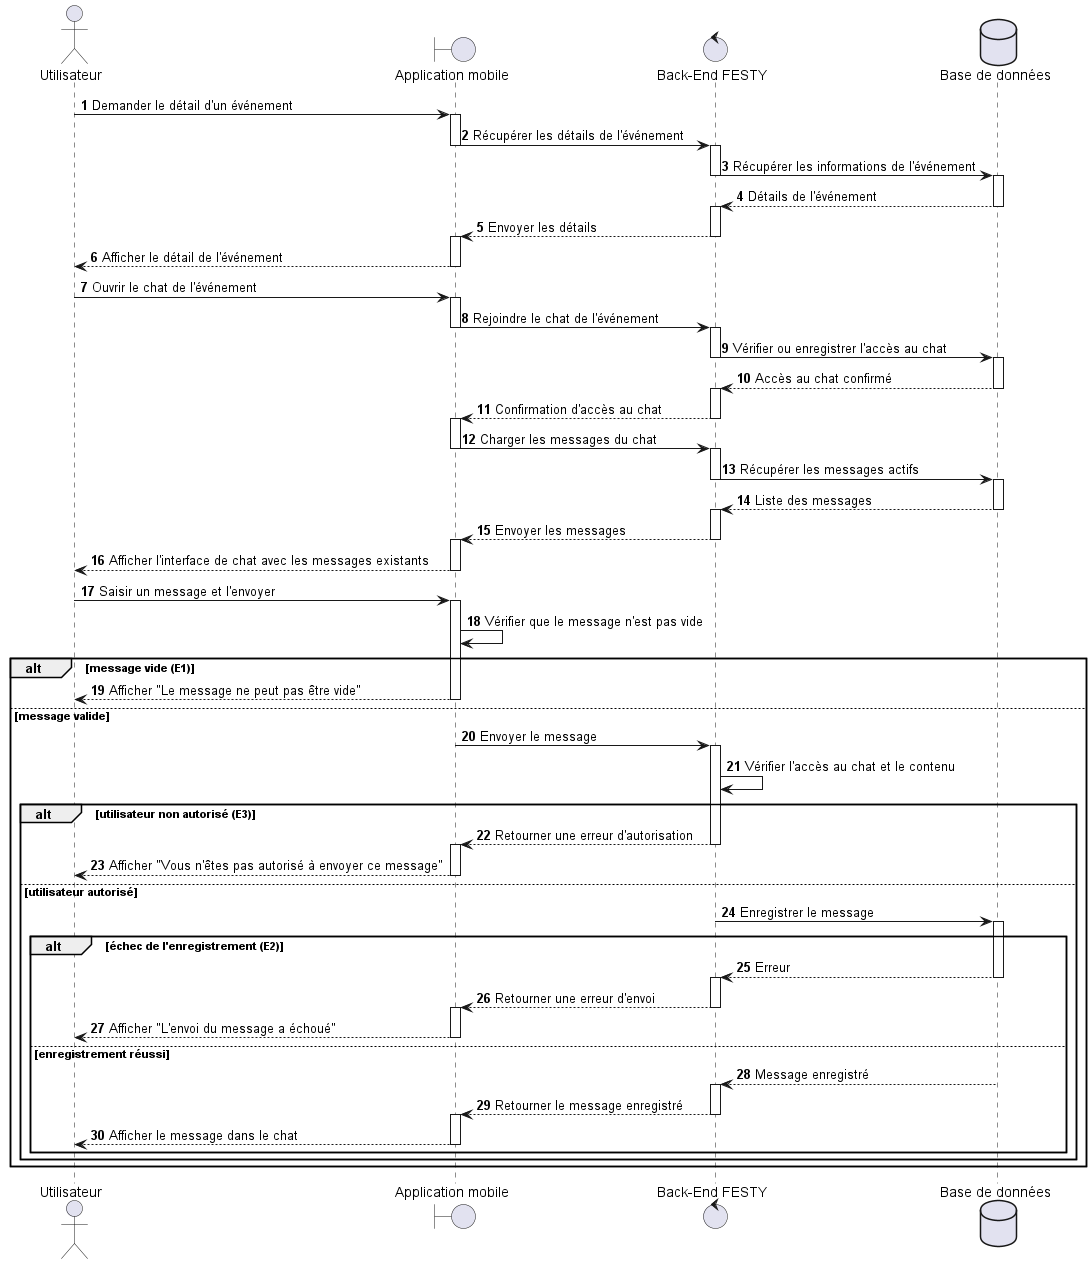

The diagram above was rendered by PlantUML. Its source (embedded in the PNG):
@startuml
actor Utilisateur
boundary "Application mobile" as App
control "Back-End FESTY" as Backend
database "Base de données" as DB

autonumber

' Étape 1 - Consultation du détail de l’événement
Utilisateur -> App : Demander le détail d'un événement
activate App
App -> Backend : Récupérer les détails de l'événement
deactivate App

activate Backend
Backend -> DB : Récupérer les informations de l'événement
deactivate Backend

activate DB
DB --> Backend : Détails de l'événement
deactivate DB

activate Backend
Backend --> App : Envoyer les détails
deactivate Backend

activate App
App --> Utilisateur : Afficher le détail de l'événement
deactivate App

' Étape 2 - Ouverture du chat de l’événement
Utilisateur -> App : Ouvrir le chat de l'événement
activate App
App -> Backend : Rejoindre le chat de l'événement
deactivate App

activate Backend
Backend -> DB : Vérifier ou enregistrer l'accès au chat
deactivate Backend

activate DB
DB --> Backend : Accès au chat confirmé
deactivate DB

activate Backend
Backend --> App : Confirmation d'accès au chat
deactivate Backend

activate App
App -> Backend : Charger les messages du chat
deactivate App

activate Backend
Backend -> DB : Récupérer les messages actifs
deactivate Backend

activate DB
DB --> Backend : Liste des messages
deactivate DB

activate Backend
Backend --> App : Envoyer les messages
deactivate Backend

activate App
App --> Utilisateur : Afficher l'interface de chat avec les messages existants
deactivate App

' Étape 3 - Saisie et envoi du message
Utilisateur -> App : Saisir un message et l'envoyer
activate App
App -> App : Vérifier que le message n'est pas vide

alt message vide (E1)
    App --> Utilisateur : Afficher "Le message ne peut pas être vide"
    deactivate App
else message valide
    App -> Backend : Envoyer le message
    deactivate App

    activate Backend
    Backend -> Backend : Vérifier l'accès au chat et le contenu

    alt utilisateur non autorisé (E3)
        Backend --> App : Retourner une erreur d'autorisation
        deactivate Backend
        activate App
        App --> Utilisateur : Afficher "Vous n'êtes pas autorisé à envoyer ce message"
        deactivate App
    else utilisateur autorisé
        Backend -> DB : Enregistrer le message
        deactivate Backend
        activate DB

        alt échec de l'enregistrement (E2)
            DB --> Backend : Erreur
            deactivate DB
            activate Backend
            Backend --> App : Retourner une erreur d'envoi
            deactivate Backend
            activate App
            App --> Utilisateur : Afficher "L'envoi du message a échoué"
            deactivate App
        else enregistrement réussi
            DB --> Backend : Message enregistré
            deactivate DB
            activate Backend
            Backend --> App : Retourner le message enregistré
            deactivate Backend
            activate App
            App --> Utilisateur : Afficher le message dans le chat
            deactivate App
        end
    end
end

@enduml